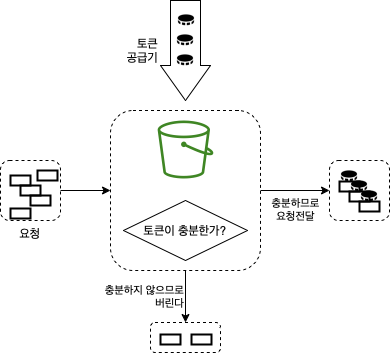

The diagram above was exported from draw.io. Its source (the exported page's mxGraphModel, read from the mxfile embedded in the PNG):
<mxGraphModel dx="830" dy="648" grid="1" gridSize="10" guides="1" tooltips="1" connect="1" arrows="1" fold="1" page="1" pageScale="1" pageWidth="1169" pageHeight="827" math="0" shadow="0">
  <root>
    <mxCell id="0" />
    <mxCell id="1" parent="0" />
    <mxCell id="8WALpMTvahNr10E-Ngqh-47" value="요청" style="rounded=1;whiteSpace=wrap;html=1;strokeWidth=1;fillColor=none;dashed=1;labelPosition=center;verticalLabelPosition=bottom;align=center;verticalAlign=top;" vertex="1" parent="1">
      <mxGeometry x="60" y="260" width="60" height="60" as="geometry" />
    </mxCell>
    <mxCell id="8WALpMTvahNr10E-Ngqh-31" value="토큰 &lt;br&gt;공급기" style="shape=singleArrow;direction=south;whiteSpace=wrap;html=1;fillColor=none;arrowWidth=0.6;arrowSize=0.35;labelPosition=left;verticalLabelPosition=middle;align=right;verticalAlign=middle;" vertex="1" parent="1">
      <mxGeometry x="220" y="100" width="50" height="100" as="geometry" />
    </mxCell>
    <mxCell id="8WALpMTvahNr10E-Ngqh-33" value="" style="shape=image;html=1;verticalAlign=top;verticalLabelPosition=bottom;labelBackgroundColor=#ffffff;imageAspect=0;aspect=fixed;image=https://cdn2.iconfinder.com/data/icons/boxicons-solid-vol-1/24/bxs-coin-128.png;fillColor=none;" vertex="1" parent="1">
      <mxGeometry x="236" y="110" width="20" height="20" as="geometry" />
    </mxCell>
    <mxCell id="8WALpMTvahNr10E-Ngqh-34" value="" style="shape=image;html=1;verticalAlign=top;verticalLabelPosition=bottom;labelBackgroundColor=#ffffff;imageAspect=0;aspect=fixed;image=https://cdn2.iconfinder.com/data/icons/boxicons-solid-vol-1/24/bxs-coin-128.png;fillColor=none;" vertex="1" parent="1">
      <mxGeometry x="235" y="130" width="20" height="20" as="geometry" />
    </mxCell>
    <mxCell id="8WALpMTvahNr10E-Ngqh-35" value="" style="shape=image;html=1;verticalAlign=top;verticalLabelPosition=bottom;labelBackgroundColor=#ffffff;imageAspect=0;aspect=fixed;image=https://cdn2.iconfinder.com/data/icons/boxicons-solid-vol-1/24/bxs-coin-128.png;fillColor=none;" vertex="1" parent="1">
      <mxGeometry x="235" y="150" width="20" height="20" as="geometry" />
    </mxCell>
    <mxCell id="8WALpMTvahNr10E-Ngqh-38" value="" style="sketch=0;outlineConnect=0;fontColor=#232F3E;gradientColor=none;fillColor=#3F8624;strokeColor=none;dashed=0;verticalLabelPosition=bottom;verticalAlign=top;align=center;html=1;fontSize=12;fontStyle=0;aspect=fixed;pointerEvents=1;shape=mxgraph.aws4.bucket;" vertex="1" parent="1">
      <mxGeometry x="217.12" y="220" width="55.77" height="58" as="geometry" />
    </mxCell>
    <mxCell id="8WALpMTvahNr10E-Ngqh-39" value="토큰이 충분한가?" style="rhombus;whiteSpace=wrap;html=1;fillColor=none;" vertex="1" parent="1">
      <mxGeometry x="183" y="300" width="124" height="60" as="geometry" />
    </mxCell>
    <mxCell id="8WALpMTvahNr10E-Ngqh-55" value="충분하지 않으므로&lt;br&gt;버린다" style="edgeStyle=orthogonalEdgeStyle;rounded=0;orthogonalLoop=1;jettySize=auto;html=1;labelPosition=left;verticalLabelPosition=middle;align=right;verticalAlign=middle;" edge="1" parent="1" source="8WALpMTvahNr10E-Ngqh-40" target="8WALpMTvahNr10E-Ngqh-54">
      <mxGeometry relative="1" as="geometry" />
    </mxCell>
    <mxCell id="8WALpMTvahNr10E-Ngqh-63" value="충분하므로&lt;br&gt;요청전달" style="edgeStyle=orthogonalEdgeStyle;rounded=0;orthogonalLoop=1;jettySize=auto;html=1;labelPosition=center;verticalLabelPosition=bottom;align=center;verticalAlign=top;" edge="1" parent="1" source="8WALpMTvahNr10E-Ngqh-40" target="8WALpMTvahNr10E-Ngqh-62">
      <mxGeometry relative="1" as="geometry" />
    </mxCell>
    <mxCell id="8WALpMTvahNr10E-Ngqh-40" value="" style="rounded=1;whiteSpace=wrap;html=1;fillColor=none;dashed=1;" vertex="1" parent="1">
      <mxGeometry x="170" y="210" width="150" height="160" as="geometry" />
    </mxCell>
    <mxCell id="8WALpMTvahNr10E-Ngqh-44" value="" style="rounded=0;whiteSpace=wrap;html=1;fillColor=none;strokeWidth=2;" vertex="1" parent="1">
      <mxGeometry x="70" y="275" width="20" height="10" as="geometry" />
    </mxCell>
    <mxCell id="8WALpMTvahNr10E-Ngqh-45" value="" style="rounded=0;whiteSpace=wrap;html=1;fillColor=none;strokeWidth=2;" vertex="1" parent="1">
      <mxGeometry x="80" y="285" width="20" height="10" as="geometry" />
    </mxCell>
    <mxCell id="8WALpMTvahNr10E-Ngqh-46" value="" style="rounded=0;whiteSpace=wrap;html=1;fillColor=none;strokeWidth=2;" vertex="1" parent="1">
      <mxGeometry x="90" y="295" width="20" height="10" as="geometry" />
    </mxCell>
    <mxCell id="8WALpMTvahNr10E-Ngqh-48" value="" style="edgeStyle=orthogonalEdgeStyle;rounded=0;orthogonalLoop=1;jettySize=auto;html=1;" edge="1" parent="1" source="8WALpMTvahNr10E-Ngqh-47" target="8WALpMTvahNr10E-Ngqh-40">
      <mxGeometry relative="1" as="geometry" />
    </mxCell>
    <mxCell id="8WALpMTvahNr10E-Ngqh-49" value="" style="rounded=0;whiteSpace=wrap;html=1;fillColor=none;strokeWidth=2;" vertex="1" parent="1">
      <mxGeometry x="220" y="434" width="20" height="10" as="geometry" />
    </mxCell>
    <mxCell id="8WALpMTvahNr10E-Ngqh-50" value="" style="rounded=0;whiteSpace=wrap;html=1;fillColor=none;strokeWidth=2;" vertex="1" parent="1">
      <mxGeometry x="251" y="434" width="20" height="10" as="geometry" />
    </mxCell>
    <mxCell id="8WALpMTvahNr10E-Ngqh-51" value="" style="rounded=0;whiteSpace=wrap;html=1;fillColor=none;strokeWidth=2;" vertex="1" parent="1">
      <mxGeometry x="97" y="270" width="20" height="10" as="geometry" />
    </mxCell>
    <mxCell id="8WALpMTvahNr10E-Ngqh-52" value="" style="rounded=0;whiteSpace=wrap;html=1;fillColor=none;strokeWidth=2;" vertex="1" parent="1">
      <mxGeometry x="70" y="308" width="20" height="10" as="geometry" />
    </mxCell>
    <mxCell id="8WALpMTvahNr10E-Ngqh-54" value="" style="rounded=1;whiteSpace=wrap;html=1;dashed=1;strokeWidth=1;fillColor=none;" vertex="1" parent="1">
      <mxGeometry x="210" y="422" width="70" height="30" as="geometry" />
    </mxCell>
    <mxCell id="8WALpMTvahNr10E-Ngqh-56" value="" style="rounded=0;whiteSpace=wrap;html=1;fillColor=none;strokeWidth=2;" vertex="1" parent="1">
      <mxGeometry x="399" y="281" width="20" height="10" as="geometry" />
    </mxCell>
    <mxCell id="8WALpMTvahNr10E-Ngqh-57" value="" style="shape=image;html=1;verticalAlign=top;verticalLabelPosition=bottom;labelBackgroundColor=#ffffff;imageAspect=0;aspect=fixed;image=https://cdn2.iconfinder.com/data/icons/boxicons-solid-vol-1/24/bxs-coin-128.png;fillColor=none;" vertex="1" parent="1">
      <mxGeometry x="399" y="266" width="20" height="20" as="geometry" />
    </mxCell>
    <mxCell id="8WALpMTvahNr10E-Ngqh-58" value="" style="rounded=0;whiteSpace=wrap;html=1;fillColor=none;strokeWidth=2;" vertex="1" parent="1">
      <mxGeometry x="409" y="291" width="20" height="10" as="geometry" />
    </mxCell>
    <mxCell id="8WALpMTvahNr10E-Ngqh-59" value="" style="shape=image;html=1;verticalAlign=top;verticalLabelPosition=bottom;labelBackgroundColor=#ffffff;imageAspect=0;aspect=fixed;image=https://cdn2.iconfinder.com/data/icons/boxicons-solid-vol-1/24/bxs-coin-128.png;fillColor=none;" vertex="1" parent="1">
      <mxGeometry x="409" y="276" width="20" height="20" as="geometry" />
    </mxCell>
    <mxCell id="8WALpMTvahNr10E-Ngqh-60" value="" style="rounded=0;whiteSpace=wrap;html=1;fillColor=none;strokeWidth=2;" vertex="1" parent="1">
      <mxGeometry x="419" y="301" width="20" height="10" as="geometry" />
    </mxCell>
    <mxCell id="8WALpMTvahNr10E-Ngqh-61" value="" style="shape=image;html=1;verticalAlign=top;verticalLabelPosition=bottom;labelBackgroundColor=#ffffff;imageAspect=0;aspect=fixed;image=https://cdn2.iconfinder.com/data/icons/boxicons-solid-vol-1/24/bxs-coin-128.png;fillColor=none;" vertex="1" parent="1">
      <mxGeometry x="419" y="286" width="20" height="20" as="geometry" />
    </mxCell>
    <mxCell id="8WALpMTvahNr10E-Ngqh-62" value="" style="rounded=1;whiteSpace=wrap;html=1;strokeWidth=1;fillColor=none;dashed=1;labelPosition=center;verticalLabelPosition=bottom;align=center;verticalAlign=top;" vertex="1" parent="1">
      <mxGeometry x="389" y="260" width="60" height="60" as="geometry" />
    </mxCell>
  </root>
</mxGraphModel>